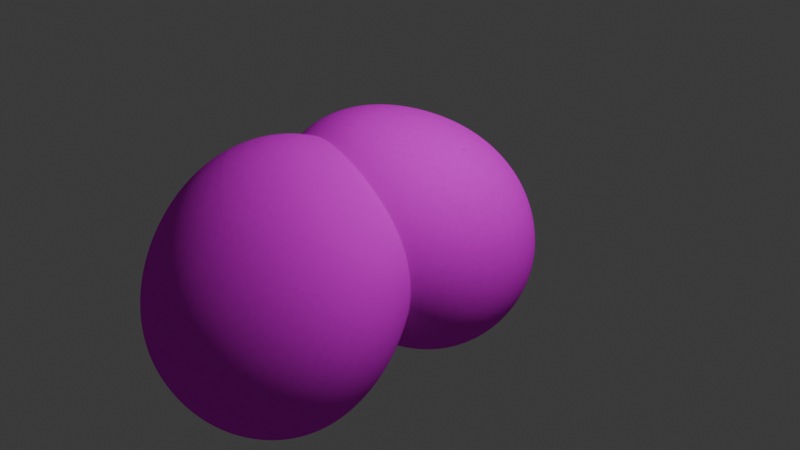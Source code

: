 # Source: rock.blend  (saved by Blender 4.1.23; exported with 4.5.12 LTS)
import bpy
from mathutils import Matrix  # noqa: F401  (used for matrix-valued properties, if any)

bpy.ops.wm.read_factory_settings(use_empty=True)
scene = bpy.context.scene
scene.name = 'Scene'

# ---- collections
col_collection = bpy.data.collections.new('Collection'); scene.collection.children.link(col_collection)

# ---- images (referenced by path relative to the original .blend; pixels are not part of the script)
import os
ASSET_DIR = os.environ.get("B2B_ASSET_DIR", "")  # directory of the original .blend (textures are referenced by path, not embedded)
HERE = os.path.dirname(os.path.abspath(__file__))  # packed textures are extracted next to this script under _unpacked/

def load_image(name, relpath, width, height, colorspace="sRGB"):
    """Load a texture the original file referenced (path relative to the .blend, or extracted next to this script)."""
    p = next((c for c in (os.path.join(HERE, relpath), os.path.join(ASSET_DIR, relpath)) if relpath and os.path.exists(c)), "")
    if p:
        img = bpy.data.images.load(p, check_existing=True)
        img.name = name
    else:  # same state as the original file: an image datablock whose file is absent (Cycles renders it pink)
        img = bpy.data.images.new(name, width, height)
        img.source = "FILE"
        img.filepath = "//" + (relpath or name)
    img.colorspace_settings.name = colorspace
    return img
img_pic_png = load_image('pic.png', 'pic.png', 1024, 1024, 'sRGB')

# ---- materials (node trees are filled in below, after node groups)
mat_material = bpy.data.materials.new('Material')
mat_material.alpha_threshold = 0.0
mat_material.use_transparent_shadow = False
mat_material.roughness = 0.5
mat_material.line_color = (0.0, 0.0, 0.0, 1.0)

# ---- material node trees
mat_material.use_nodes = True; mat_material.node_tree.nodes.clear()
_N = mat_material.node_tree.nodes; _L = mat_material.node_tree.links
n0 = _N.new('ShaderNodeOutputMaterial'); n0.name = 'Material Output'; n0.location = (1037, 475)
n1 = _N.new('ShaderNodeBsdfPrincipled'); n1.name = 'Principled BSDF'; n1.location = (666, 490)
n1.inputs[3].default_value = 1.0
n1.inputs[4].default_value = 0.9864
n2 = _N.new('ShaderNodeRGB'); n2.name = 'RGB'; n2.location = (-1015, 439)
n2.outputs[0].default_value = (0.08659, 0.223, 0.4919, 1.0)
n3 = _N.new('ShaderNodeRGB'); n3.name = 'RGB.001'; n3.location = (-1016, 253)
n3.outputs[0].default_value = (0.1019, 0.2648, 0.587, 1.0)
n4 = _N.new('ShaderNodeMix'); n4.name = 'Mix'; n4.location = (-599, 407)
n4.data_type = 'RGBA'
n5 = _N.new('ShaderNodeTexNoise'); n5.name = 'Noise Texture'; n5.location = (-1016, 737)
n5.normalize = False
n5.inputs[2].default_value = 41.8
n6 = _N.new('ShaderNodeValToRGB'); n6.name = 'Color Ramp'; n6.location = (-824, 701)
while len(n6.color_ramp.elements) > 1: n6.color_ramp.elements.remove(n6.color_ramp.elements[-1])
n6.color_ramp.elements[0].position = 0.0; n6.color_ramp.elements[0].color = (0.0, 0.0, 0.0, 1.0)
_e = n6.color_ramp.elements.new(0.5591); _e.color = (1.0, 1.0, 1.0, 1.0)
n7 = _N.new('ShaderNodeTexImage'); n7.name = 'Image Texture'; n7.location = (318, 697)
n7.image = img_pic_png
n8 = _N.new('ShaderNodeTexCoord'); n8.name = 'Texture Coordinate'; n8.location = (-248, 680)
n9 = _N.new('ShaderNodeMapping'); n9.name = 'Mapping'; n9.location = (25, 734)
n9.inputs[1].default_value = (4.6, 0.0, 0.0)
n9.inputs[2].default_value = (0.0, 0.0, 1.41)
_L.new(n2.outputs[0], n4.inputs[6])
_L.new(n3.outputs[0], n4.inputs[7])
_L.new(n1.outputs[0], n0.inputs[0])
_L.new(n5.outputs[0], n6.inputs[0])
_L.new(n7.outputs[0], n1.inputs[0])
_L.new(n8.outputs[2], n9.inputs[0])
_L.new(n9.outputs[0], n7.inputs[0])
n0.is_active_output = True

# ---- world
world_world = bpy.data.worlds.new('World'); scene.world = world_world
world_world.use_nodes = True; world_world.node_tree.nodes.clear()
_N = world_world.node_tree.nodes; _L = world_world.node_tree.links
n0 = _N.new('ShaderNodeOutputWorld'); n0.name = 'World Output'; n0.location = (300, 300)
n1 = _N.new('ShaderNodeBackground'); n1.name = 'Background'; n1.location = (10, 300)
n1.inputs[0].default_value = (0.05088, 0.05088, 0.05088, 1.0)
_L.new(n1.outputs[0], n0.inputs[0])
n0.is_active_output = True
world_world.color = (0.05088, 0.05088, 0.05088)
world_world.use_sun_shadow = False
world_world.sun_shadow_jitter_overblur = 0.0

# ---- cameras
cam_camera = bpy.data.cameras.new('Camera')
cam_camera.clip_end = 100.0
cam_camera.ortho_scale = 7.314

# ---- lights
light_light = bpy.data.lights.new('Light', 'POINT')
light_light.transmission_factor = 0.0
light_light.energy = 1000.0
light_light.shadow_soft_size = 0.1
light_light.shadow_maximum_resolution = 0.006
light_light.use_absolute_resolution = True

# ---- meshes
me_cube = bpy.data.meshes.new('Cube')
me_cube.from_pydata([(1.261, 1.58, 0.4107), (1.091, 0.8132, -1.34), (0.8474, -1.686, 1.186), (1.0, -1.0, -1.0), (-0.9161, 1.057, 0.9475), (-0.8362, 1.373, -1.056), (-1.204, -1.013, 0.9184), (-0.7435, -0.6971, -0.5769)], [], [(0, 4, 6, 2), (3, 2, 6, 7), (7, 6, 4, 5), (5, 1, 3, 7), (1, 0, 2, 3), (5, 4, 0, 1)])
me_cube.polygons.foreach_set('use_smooth', [True] * 6)
_k = set([(0, 1), (0, 2), (0, 4), (1, 3), (1, 5), (2, 3), (2, 6), (3, 7), (4, 5), (4, 6), (5, 7), (6, 7)])
me_cube.attributes.new('sharp_edge', 'BOOLEAN', 'EDGE').data.foreach_set('value', [ (min(e.vertices), max(e.vertices)) in _k for e in me_cube.edges])
_uv = me_cube.uv_layers.new(name='UVMap')
_uv.uv.foreach_set('vector', [0.625, 0.5, 0.875, 0.5, 0.875, 0.75, 0.625, 0.75, 0.375, 0.75, 0.625, 0.75, 0.625, 1.0, 0.375, 1.0, 0.375, 0.0, 0.625, 0.0, 0.625, 0.25, 0.375, 0.25, 0.125, 0.5, 0.375, 0.5, 0.375, 0.75, 0.125, 0.75, 0.375, 0.5, 0.625, 0.5, 0.625, 0.75, 0.375, 0.75, 0.375, 0.25, 0.625, 0.25, 0.625, 0.5, 0.375, 0.5])
me_cube.materials.append(mat_material)
me_cube.use_mirror_vertex_groups = False
me_cube.update()
me_cube_001 = bpy.data.meshes.new('Cube.001')
me_cube_001.from_pydata([(1.261, 1.58, 0.4107), (1.091, 0.8132, -1.34), (0.8474, -1.686, 1.186), (1.0, -1.0, -1.0), (-0.9161, 1.057, 0.9475), (-0.8362, 1.373, -1.056), (-1.204, -1.013, 0.9184), (-0.7435, -0.6971, -0.5769)], [], [(0, 4, 6, 2), (3, 2, 6, 7), (7, 6, 4, 5), (5, 1, 3, 7), (1, 0, 2, 3), (5, 4, 0, 1)])
me_cube_001.polygons.foreach_set('use_smooth', [True] * 6)
_k = set([(0, 1), (0, 2), (0, 4), (1, 3), (1, 5), (2, 3), (2, 6), (3, 7), (4, 5), (4, 6), (5, 7), (6, 7)])
me_cube_001.attributes.new('sharp_edge', 'BOOLEAN', 'EDGE').data.foreach_set('value', [ (min(e.vertices), max(e.vertices)) in _k for e in me_cube_001.edges])
_uv = me_cube_001.uv_layers.new(name='UVMap')
_uv.uv.foreach_set('vector', [0.625, 0.5, 0.875, 0.5, 0.875, 0.75, 0.625, 0.75, 0.375, 0.75, 0.625, 0.75, 0.625, 1.0, 0.375, 1.0, 0.375, 0.0, 0.625, 0.0, 0.625, 0.25, 0.375, 0.25, 0.125, 0.5, 0.375, 0.5, 0.375, 0.75, 0.125, 0.75, 0.375, 0.5, 0.625, 0.5, 0.625, 0.75, 0.375, 0.75, 0.375, 0.25, 0.625, 0.25, 0.625, 0.5, 0.375, 0.5])
me_cube_001.materials.append(mat_material)
me_cube_001.use_mirror_vertex_groups = False
me_cube_001.update()

# ---- objects
ob_cube = bpy.data.objects.new('Cube', me_cube)
ob_light = bpy.data.objects.new('Light', light_light)
ob_camera = bpy.data.objects.new('Camera', cam_camera)
ob_cube_001 = bpy.data.objects.new('Cube.001', me_cube_001)

# ---- transforms, parenting, visibility, modifiers, constraints
ob_cube.location = (0.0, 0.0, 0.0)
ob_cube.rotation_euler = (-0.1084, 0.031, 0.05953)
ob_cube.lock_rotations_4d = False
ob_cube.empty_display_type = 'ARROWS'
ob_cube.lineart.crease_threshold = 0.0
_m = ob_cube.modifiers.new('Subdivision', 'SUBSURF')
_m.levels = 5
_m.render_levels = 5
_m = ob_cube.modifiers.new('Displace', 'DISPLACE')
_m.strength = 0.8
ob_light.location = (4.076, 1.005, 5.904)
ob_light.rotation_euler = (0.6503, 0.05522, 1.866)
ob_light.lock_rotations_4d = False
ob_light.empty_display_type = 'ARROWS'
ob_light.color = (0.0, 0.0, 0.0, 0.0)
ob_light.lineart.crease_threshold = 0.0
ob_camera.location = (7.359, -6.926, 4.958)
ob_camera.rotation_euler = (1.109, 0.0, 0.8149)
ob_camera.lock_rotations_4d = False
ob_camera.empty_display_type = 'ARROWS'
ob_camera.color = (0.0, 0.0, 0.0, 0.0)
ob_camera.display_type = 'WIRE'
ob_camera.lineart.crease_threshold = 0.0
ob_cube_001.location = (-0.1061, -1.512, -0.1272)
ob_cube_001.rotation_euler = (4.618, 0.4907, 0.7369)
ob_cube_001.lock_rotations_4d = False
ob_cube_001.empty_display_type = 'ARROWS'
ob_cube_001.lineart.crease_threshold = 0.0
_m = ob_cube_001.modifiers.new('Subdivision', 'SUBSURF')
_m.levels = 5
_m.render_levels = 5
_m = ob_cube_001.modifiers.new('Displace', 'DISPLACE')
_m.strength = 0.8

# ---- collection membership
col_collection.objects.link(ob_cube)
col_collection.objects.link(ob_light)
col_collection.objects.link(ob_camera)
col_collection.objects.link(ob_cube_001)

# ---- scene / render settings (as saved in the file)
scene.camera = ob_camera
scene.frame_start = 1; scene.frame_end = 250; scene.frame_set(141)
scene.render.engine = 'BLENDER_EEVEE_NEXT'
scene.cycles.sampling_pattern = 'TABULATED_SOBOL'
scene.eevee.ray_tracing_options.trace_max_roughness = 0.0
bpy.context.view_layer.update()
